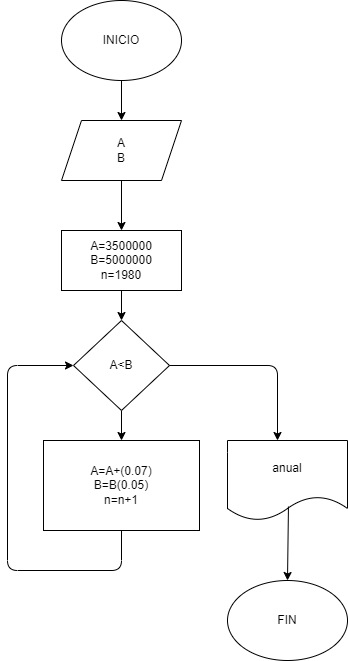

The diagram above was exported from draw.io. Its source (the exported page's mxGraphModel, read from the mxfile embedded in the PNG):
<mxGraphModel dx="804" dy="470" grid="1" gridSize="10" guides="1" tooltips="1" connect="1" arrows="1" fold="1" page="1" pageScale="1" pageWidth="827" pageHeight="1169" math="0" shadow="0">
  <root>
    <mxCell id="0" />
    <mxCell id="1" parent="0" />
    <mxCell id="4" value="" style="edgeStyle=none;html=1;" edge="1" parent="1" source="2" target="3">
      <mxGeometry relative="1" as="geometry" />
    </mxCell>
    <mxCell id="2" value="INICIO" style="ellipse;whiteSpace=wrap;html=1;" vertex="1" parent="1">
      <mxGeometry x="294" y="20" width="120" height="80" as="geometry" />
    </mxCell>
    <mxCell id="6" value="" style="edgeStyle=none;html=1;" edge="1" parent="1" source="3" target="5">
      <mxGeometry relative="1" as="geometry" />
    </mxCell>
    <mxCell id="3" value="A&lt;br&gt;B" style="shape=parallelogram;perimeter=parallelogramPerimeter;whiteSpace=wrap;html=1;fixedSize=1;" vertex="1" parent="1">
      <mxGeometry x="294" y="140" width="120" height="60" as="geometry" />
    </mxCell>
    <mxCell id="8" value="" style="edgeStyle=none;html=1;" edge="1" parent="1" source="5">
      <mxGeometry relative="1" as="geometry">
        <mxPoint x="354" y="340" as="targetPoint" />
      </mxGeometry>
    </mxCell>
    <mxCell id="5" value="A=3500000&lt;br&gt;B=5000000&lt;br&gt;n=1980" style="whiteSpace=wrap;html=1;" vertex="1" parent="1">
      <mxGeometry x="294" y="250" width="120" height="60" as="geometry" />
    </mxCell>
    <mxCell id="11" value="" style="edgeStyle=none;html=1;" edge="1" parent="1" source="9" target="10">
      <mxGeometry relative="1" as="geometry" />
    </mxCell>
    <mxCell id="9" value="A&amp;lt;B" style="rhombus;whiteSpace=wrap;html=1;" vertex="1" parent="1">
      <mxGeometry x="306" y="340" width="96" height="90" as="geometry" />
    </mxCell>
    <mxCell id="10" value="A=A+(0.07)&lt;br&gt;B=B(0.05)&lt;br&gt;n=n+1" style="whiteSpace=wrap;html=1;" vertex="1" parent="1">
      <mxGeometry x="276" y="460" width="156" height="90" as="geometry" />
    </mxCell>
    <mxCell id="12" value="" style="endArrow=classic;html=1;exitX=0.5;exitY=1;exitDx=0;exitDy=0;entryX=0;entryY=0.5;entryDx=0;entryDy=0;" edge="1" parent="1" source="10" target="9">
      <mxGeometry width="50" height="50" relative="1" as="geometry">
        <mxPoint x="140" y="580" as="sourcePoint" />
        <mxPoint x="300" y="380" as="targetPoint" />
        <Array as="points">
          <mxPoint x="354" y="590" />
          <mxPoint x="240" y="590" />
          <mxPoint x="240" y="385" />
        </Array>
      </mxGeometry>
    </mxCell>
    <mxCell id="13" value="" style="endArrow=classic;html=1;exitX=1;exitY=0.5;exitDx=0;exitDy=0;" edge="1" parent="1" source="9">
      <mxGeometry width="50" height="50" relative="1" as="geometry">
        <mxPoint x="450" y="420" as="sourcePoint" />
        <mxPoint x="510" y="460" as="targetPoint" />
        <Array as="points">
          <mxPoint x="510" y="385" />
        </Array>
      </mxGeometry>
    </mxCell>
    <mxCell id="14" value="anual" style="shape=document;whiteSpace=wrap;html=1;boundedLbl=1;" vertex="1" parent="1">
      <mxGeometry x="460" y="460" width="120" height="80" as="geometry" />
    </mxCell>
    <mxCell id="15" value="" style="endArrow=classic;html=1;exitX=0.508;exitY=0.825;exitDx=0;exitDy=0;exitPerimeter=0;" edge="1" parent="1" source="14">
      <mxGeometry width="50" height="50" relative="1" as="geometry">
        <mxPoint x="500" y="650" as="sourcePoint" />
        <mxPoint x="520" y="600" as="targetPoint" />
      </mxGeometry>
    </mxCell>
    <mxCell id="16" value="FIN" style="ellipse;whiteSpace=wrap;html=1;" vertex="1" parent="1">
      <mxGeometry x="460" y="600" width="120" height="80" as="geometry" />
    </mxCell>
  </root>
</mxGraphModel>